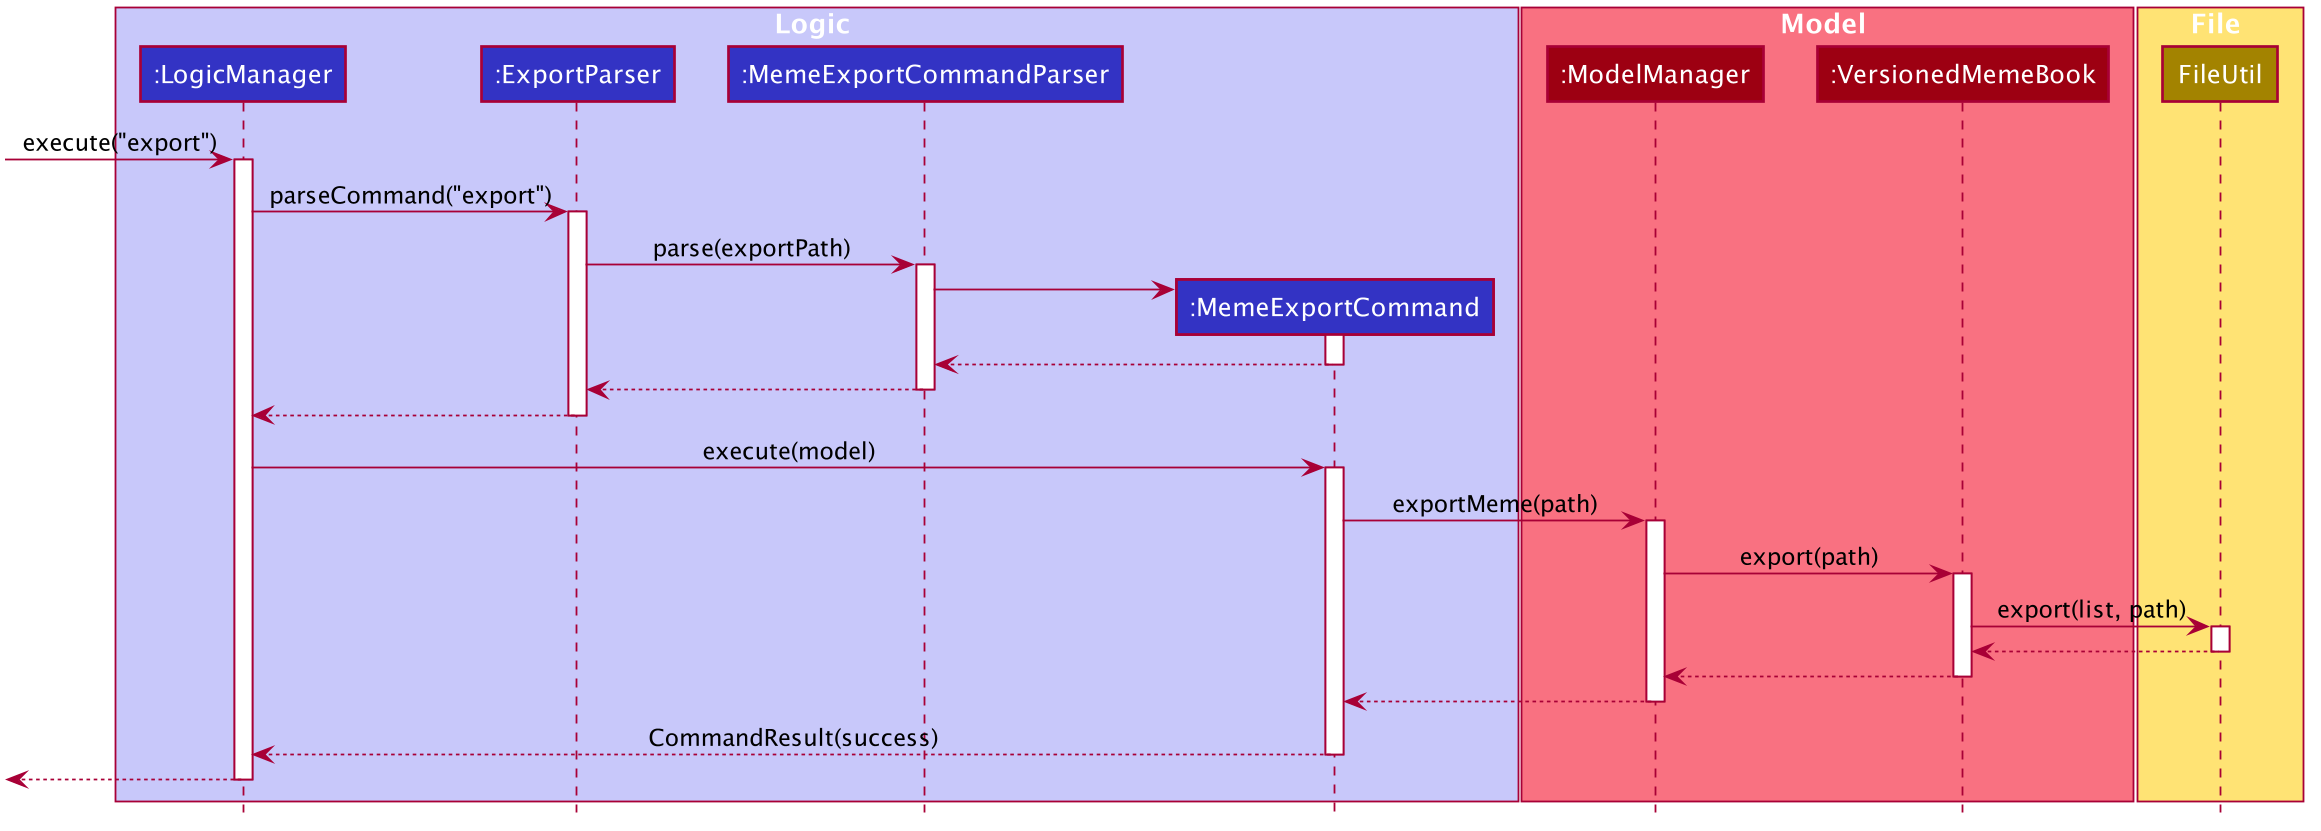

The diagram above was rendered by PlantUML. Its source (embedded in the PNG):
@startuml
scale 1.5








skinparam BackgroundColor #FFFFFFF

skinparam Shadowing false

skinparam Class {
    FontColor #FFFFFF
    BorderThickness 1
    BorderColor #FFFFFF
    StereotypeFontColor #FFFFFF
    FontName Arial
}

skinparam Actor {
    BorderColor #000000
    Color #000000
    FontName Arial
}

skinparam Sequence {
    MessageAlign center
    BoxFontSize 15
    BoxPadding 0
    BoxFontColor #FFFFFF
    FontName Arial
}

skinparam Participant {
    FontColor #FFFFFFF
    Padding 20
}

skinparam MinClassWidth 50
skinparam ParticipantPadding 10
skinparam Shadowing false
skinparam DefaultTextAlignment center
skinparam packageStyle Rectangle

hide footbox
hide members
hide circle
box Logic #C8C8FA
participant ":LogicManager" as LogicManager #3333C4
participant ":ExportParser" as ExportParser #3333C4
participant ":MemeExportCommandParser" as MemeExportCommandParser #3333C4
participant ":MemeExportCommand" as MemeExportCommand #3333C4
end box

box Model #F97181
participant ":ModelManager" as ModelManager  #9D0012
participant ":VersionedMemeBook" as MemeBook #9D0012
end box

box File #FFE374
participant "FileUtil" as FileUtil #A38300
end box

[-> LogicManager : execute("export")
activate LogicManager
LogicManager -> ExportParser : parseCommand("export")
activate ExportParser


ExportParser -> MemeExportCommandParser : parse(exportPath)
activate MemeExportCommandParser
create MemeExportCommand
MemeExportCommandParser -> MemeExportCommand
activate MemeExportCommand
MemeExportCommand --> MemeExportCommandParser
deactivate MemeExportCommand
MemeExportCommandParser --> ExportParser
deactivate MemeExportCommandParser
ExportParser --> LogicManager

deactivate ExportParser

LogicManager -> MemeExportCommand : execute(model)
activate MemeExportCommand
MemeExportCommand -> ModelManager : exportMeme(path)
activate ModelManager
ModelManager -> MemeBook : export(path)
activate MemeBook
MemeBook -> FileUtil : export(list, path)
activate FileUtil
FileUtil --> MemeBook
deactivate FileUtil
MemeBook --> ModelManager
deactivate MemeBook
ModelManager --> MemeExportCommand
deactivate ModelManager
MemeExportCommand --> LogicManager : CommandResult(success)
deactivate MemeExportCommand

[<--LogicManager
deactivate LogicManager

@enduml